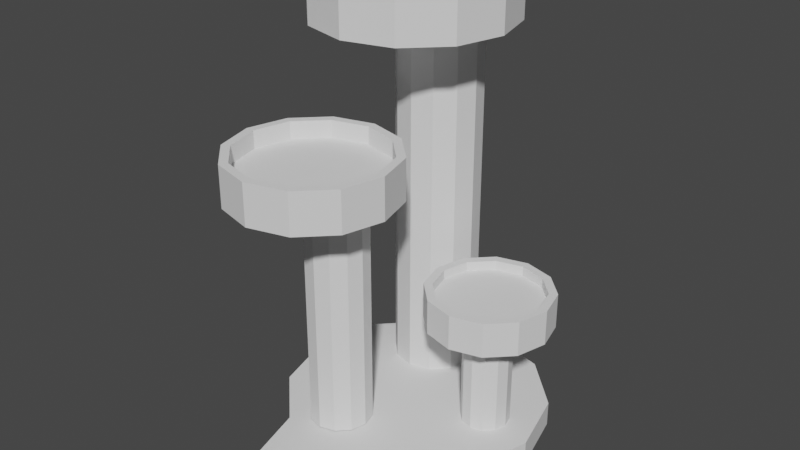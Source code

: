 # Source: cattower.blend  (saved by Blender 3.6.13; exported with 4.5.12 LTS)
import bpy
from mathutils import Matrix  # noqa: F401  (used for matrix-valued properties, if any)

bpy.ops.wm.read_factory_settings(use_empty=True)
scene = bpy.context.scene
scene.name = 'Scene'

# ---- collections
col_collection = bpy.data.collections.new('Collection'); scene.collection.children.link(col_collection)

# ---- world
world_world = bpy.data.worlds.new('World'); scene.world = world_world
world_world.use_nodes = True; world_world.node_tree.nodes.clear()
_N = world_world.node_tree.nodes; _L = world_world.node_tree.links
n0 = _N.new('ShaderNodeOutputWorld'); n0.name = 'World Output'; n0.location = (300, 300)
n1 = _N.new('ShaderNodeBackground'); n1.name = 'Background'; n1.location = (10, 300)
n1.inputs[0].default_value = (0.05088, 0.05088, 0.05088, 1.0)
_L.new(n1.outputs[0], n0.inputs[0])
n0.is_active_output = True
world_world.color = (0.05088, 0.05088, 0.05088)
world_world.use_sun_shadow = False
world_world.sun_shadow_jitter_overblur = 0.0

# ---- meshes
me_cylinder = bpy.data.meshes.new('Cylinder')
me_cylinder.from_pydata([(-0.7669, 2.68, -1.0), (-0.7669, 2.68, 1.0), (-0.2669, 2.546, -1.0), (-0.2669, 2.546, 1.0), (0.09909, 2.18, -1.0), (0.09909, 2.18, 1.0), (0.2331, 1.68, -1.0), (0.2331, 1.68, 1.0), (0.09909, 1.18, -1.0), (0.09909, 1.18, 1.0), (-0.2669, 0.8136, -1.0), (-0.2669, 0.8136, 1.0), (-0.7669, 0.6796, -1.0), (-0.7669, 0.6796, 1.0), (-1.267, 0.8136, -1.0), (-1.267, 0.8136, 1.0), (-1.633, 1.18, -1.0), (-1.633, 1.18, 1.0), (-1.767, 1.68, -1.0), (-1.767, 1.68, 1.0), (-1.633, 2.18, -1.0), (-1.633, 2.18, 1.0), (-1.267, 2.546, -1.0), (-1.267, 2.546, 1.0), (-7.272e-08, 3.098, -1.045), (1.549, 2.683, -1.045), (2.683, 1.549, -1.045), (3.098, -1.763e-08, -1.045), (2.683, -1.549, -1.045), (1.549, -2.683, -1.045), (-7.272e-08, -3.098, -1.045), (-1.549, -2.683, -1.045), (-2.683, -1.549, -1.045), (-3.098, -1.763e-08, -1.045), (-2.683, 1.549, -1.045), (-1.549, 2.683, -1.045), (-7.272e-08, 3.098, -1.637), (1.549, 2.683, -1.637), (2.683, 1.549, -1.637), (3.098, -1.763e-08, -1.637), (2.683, -1.549, -1.637), (1.549, -2.683, -1.637), (-7.272e-08, -3.098, -1.637), (-1.549, -2.683, -1.637), (-2.683, -1.549, -1.637), (-3.098, -1.763e-08, -1.637), (-2.683, 1.549, -1.637), (-1.549, 2.683, -1.637), (-0.7669, -1.054, -1.021), (-0.7669, -1.054, 0.4291), (-0.4043, -1.151, -1.021), (-0.4043, -1.151, 0.4291), (-0.1389, -1.416, -1.021), (-0.1389, -1.416, 0.4291), (-0.04176, -1.779, -1.021), (-0.04176, -1.779, 0.4291), (-0.1389, -2.142, -1.021), (-0.1389, -2.142, 0.4291), (-0.4043, -2.407, -1.021), (-0.4043, -2.407, 0.4291), (-0.7669, -2.504, -1.021), (-0.7669, -2.504, 0.4291), (-1.13, -2.407, -1.021), (-1.13, -2.407, 0.4291), (-1.395, -2.142, -1.021), (-1.395, -2.142, 0.4291), (-1.492, -1.779, -1.021), (-1.492, -1.779, 0.4291), (-1.395, -1.416, -1.021), (-1.395, -1.416, 0.4291), (-1.13, -1.151, -1.021), (-1.13, -1.151, 0.4291), (1.833, 0.7749, -1.066), (1.833, 0.7749, 0.06705), (2.117, 0.699, -1.066), (2.117, 0.699, 0.06705), (2.324, 0.4916, -1.066), (2.324, 0.4916, 0.06705), (2.4, 0.2083, -1.066), (2.4, 0.2083, 0.06705), (2.324, -0.07503, -1.066), (2.324, -0.07503, 0.06705), (2.117, -0.2824, -1.066), (2.117, -0.2824, 0.06705), (1.833, -0.3584, -1.066), (1.833, -0.3584, 0.06705), (1.55, -0.2824, -1.066), (1.55, -0.2824, 0.06705), (1.343, -0.07503, -1.066), (1.343, -0.07503, 0.06705), (1.267, 0.2083, -1.066), (1.267, 0.2083, 0.06705), (1.343, 0.4916, -1.066), (1.343, 0.4916, 0.06705), (1.421, 0.699, -0.5666), (1.55, 0.699, 0.06705), (-0.4043, -1.151, 4.722), (-0.7669, -1.054, 4.722), (-0.1389, -1.416, 4.722), (-0.04176, -1.779, 4.722), (-0.1389, -2.142, 4.722), (-0.4043, -2.407, 4.722), (-0.7669, -2.504, 4.722), (-1.13, -2.407, 4.722), (-1.395, -2.142, 4.722), (-1.492, -1.779, 4.722), (-1.395, -1.416, 4.722), (-1.13, -1.151, 4.722), (0.1768, -0.7734, 4.722), (-0.7669, -0.5205, 4.722), (0.8677, -1.464, 4.722), (1.121, -2.408, 4.722), (0.8677, -3.352, 4.722), (0.1768, -4.043, 4.722), (-0.7669, -4.296, 4.722), (-1.711, -4.043, 4.722), (-2.402, -3.352, 4.722), (-2.654, -2.408, 4.722), (-2.402, -1.464, 4.722), (-1.711, -0.7734, 4.722), (0.07719, -0.946, 5.675), (-0.7669, -0.7198, 5.675), (0.6951, -1.564, 5.675), (0.9213, -2.408, 5.675), (0.6951, -3.252, 5.675), (0.07719, -3.87, 5.675), (-0.7669, -4.096, 5.675), (-1.611, -3.87, 5.675), (-2.229, -3.252, 5.675), (-2.455, -2.408, 5.675), (-2.229, -1.564, 5.675), (-1.611, -0.946, 5.675), (0.1768, -0.7734, 5.675), (-0.7669, -0.5205, 5.675), (0.8677, -1.464, 5.675), (1.121, -2.408, 5.675), (0.8677, -3.352, 5.675), (0.1768, -4.043, 5.675), (-0.7669, -4.296, 5.675), (-1.711, -4.043, 5.675), (-2.402, -3.352, 5.675), (-2.654, -2.408, 5.675), (-2.402, -1.464, 5.675), (-1.711, -0.7734, 5.675), (0.07719, -0.946, 5.267), (-0.7669, -0.7198, 5.267), (0.6951, -1.564, 5.267), (0.9213, -2.408, 5.267), (0.6951, -3.252, 5.267), (0.07719, -3.87, 5.267), (-0.7669, -4.096, 5.267), (-1.611, -3.87, 5.267), (-2.229, -3.252, 5.267), (-2.455, -2.408, 5.267), (-2.229, -1.564, 5.267), (-1.611, -0.946, 5.267), (2.117, 0.699, 1.471), (1.833, 0.7749, 1.471), (2.324, 0.4916, 1.471), (2.4, 0.2083, 1.471), (2.324, -0.07503, 1.471), (2.117, -0.2824, 1.471), (1.833, -0.3584, 1.471), (1.55, -0.2824, 1.471), (1.343, -0.07503, 1.471), (1.267, 0.2083, 1.471), (1.343, 0.4916, 1.471), (1.55, 0.699, 1.471), (2.557, 1.462, 1.505), (1.833, 1.656, 1.505), (3.087, 0.9321, 1.505), (3.281, 0.2083, 1.505), (3.087, -0.5155, 1.505), (2.557, -1.045, 1.505), (1.833, -1.239, 1.505), (1.11, -1.045, 1.505), (0.5798, -0.5155, 1.505), (0.3858, 0.2083, 1.505), (0.5798, 0.9321, 1.505), (1.11, 1.462, 1.505), (2.458, 1.289, 2.321), (1.833, 1.457, 2.321), (2.915, 0.8325, 2.321), (3.082, 0.2083, 2.321), (2.915, -0.4159, 2.321), (2.458, -0.8729, 2.321), (1.833, -1.04, 2.321), (1.209, -0.8729, 2.321), (0.7523, -0.4159, 2.321), (0.585, 0.2083, 2.321), (0.7523, 0.8325, 2.321), (1.209, 1.289, 2.321), (2.557, 1.462, 2.321), (1.833, 1.656, 2.321), (3.087, 0.9321, 2.321), (3.281, 0.2083, 2.321), (3.087, -0.5155, 2.321), (2.557, -1.045, 2.321), (1.833, -1.239, 2.321), (1.11, -1.045, 2.321), (0.5798, -0.5155, 2.321), (0.3858, 0.2083, 2.321), (0.5798, 0.9321, 2.321), (1.11, 1.462, 2.321), (2.458, 1.289, 2.096), (1.833, 1.457, 2.096), (2.915, 0.8325, 2.096), (3.082, 0.2083, 2.096), (2.915, -0.4159, 2.096), (2.458, -0.8729, 2.096), (1.833, -1.04, 2.096), (1.209, -0.8729, 2.096), (0.7523, -0.4159, 2.096), (0.585, 0.2083, 2.096), (0.7523, 0.8325, 2.096), (1.209, 1.289, 2.096), (3.071, -2.999, -1.045), (1.937, -4.133, -1.045), (0.3884, -4.548, -1.045), (-1.161, -4.133, -1.045), (3.071, -2.999, -1.637), (1.937, -4.133, -1.637), (0.3884, -4.548, -1.637), (-1.161, -4.133, -1.637), (-0.2669, 2.546, 7.736), (-0.7669, 2.68, 7.736), (0.09909, 2.18, 7.736), (0.2331, 1.68, 7.736), (0.09909, 1.18, 7.736), (-0.2669, 0.8136, 7.736), (-0.7669, 0.6796, 7.736), (-1.267, 0.8136, 7.736), (-1.633, 1.18, 7.736), (-1.767, 1.68, 7.736), (-1.633, 2.18, 7.736), (-1.267, 2.546, 7.736), (0.384, 2.753, 7.736), (-0.7669, 3.061, 7.736), (1.227, 1.91, 7.736), (1.535, 0.7594, 7.736), (1.227, -0.3915, 7.736), (0.384, -1.234, 7.736), (-0.7669, -1.542, 7.736), (-1.918, -1.234, 7.736), (-2.76, -0.3915, 7.736), (-3.069, 0.7594, 7.736), (-2.76, 1.91, 7.736), (-1.918, 2.753, 7.736), (0.1352, 2.322, 8.94), (-0.7669, 2.564, 8.94), (0.7955, 1.662, 8.94), (1.037, 0.7594, 8.94), (0.7955, -0.1426, 8.94), (0.1352, -0.803, 8.94), (-0.7669, -1.045, 8.94), (-1.669, -0.803, 8.94), (-2.329, -0.1426, 8.94), (-2.571, 0.7594, 8.94), (-2.329, 1.662, 8.94), (-1.669, 2.322, 8.94), (0.384, 2.753, 8.94), (-0.7669, 3.061, 8.94), (1.227, 1.91, 8.94), (1.535, 0.7594, 8.94), (1.227, -0.3915, 8.94), (0.384, -1.234, 8.94), (-0.7669, -1.542, 8.94), (-1.918, -1.234, 8.94), (-2.76, -0.3915, 8.94), (-3.069, 0.7594, 8.94), (-2.76, 1.91, 8.94), (-1.918, 2.753, 8.94), (0.1352, 2.322, 8.508), (-0.7669, 2.564, 8.508), (0.7955, 1.662, 8.508), (1.037, 0.7594, 8.508), (0.7955, -0.1426, 8.508), (0.1352, -0.803, 8.508), (-0.7669, -1.045, 8.508), (-1.669, -0.803, 8.508), (-2.329, -0.1426, 8.508), (-2.571, 0.7594, 8.508), (-2.329, 1.662, 8.508), (-1.669, 2.322, 8.508), (2.683, 1.549, -1.045), (3.098, -1.763e-08, -1.045), (2.683, -1.549, -1.045), (2.683, 1.549, -1.637), (3.098, -1.763e-08, -1.637), (2.683, -1.549, -1.637)], [], [(0, 1, 3, 2), (2, 3, 5, 4), (4, 5, 7, 6), (6, 7, 9, 8), (8, 9, 11, 10), (10, 11, 13, 12), (12, 13, 15, 14), (14, 15, 17, 16), (16, 17, 19, 18), (18, 19, 21, 20), (19, 17, 232, 233), (20, 21, 23, 22), (22, 23, 1, 0), (8, 10, 29, 28), (35, 24, 36, 47), (6, 8, 28, 27), (22, 0, 24, 35), (0, 2, 25, 24), (4, 6, 27, 26), (20, 22, 35, 34), (2, 4, 26, 25), (18, 20, 34, 33), (16, 18, 33, 32), (14, 16, 32, 31), (12, 14, 31, 30), (10, 12, 30, 29), (36, 37, 38, 39, 40, 41, 42, 43, 44, 45, 46, 47), (25, 26, 38, 37), (32, 33, 45, 44), (40, 28, 216, 220), (40, 39, 288, 289), (33, 34, 46, 45), (29, 30, 218, 217), (38, 26, 284, 287), (34, 35, 47, 46), (24, 25, 37, 36), (31, 32, 44, 43), (42, 41, 221, 222), (48, 49, 51, 50), (50, 51, 53, 52), (52, 53, 55, 54), (54, 55, 57, 56), (56, 57, 59, 58), (58, 59, 61, 60), (60, 61, 63, 62), (62, 63, 65, 64), (64, 65, 67, 66), (66, 67, 69, 68), (59, 57, 100, 101), (68, 69, 71, 70), (70, 71, 49, 48), (72, 73, 75, 74), (74, 75, 77, 76), (76, 77, 79, 78), (78, 79, 81, 80), (80, 81, 83, 82), (82, 83, 85, 84), (84, 85, 87, 86), (86, 87, 89, 88), (88, 89, 91, 90), (90, 91, 93, 92), (89, 87, 163, 164), (92, 93, 95, 94), (94, 95, 73, 72), (107, 106, 118, 119), (57, 55, 99, 100), (49, 71, 107, 97), (51, 49, 97, 96), (55, 53, 98, 99), (71, 69, 106, 107), (53, 51, 96, 98), (69, 67, 105, 106), (67, 65, 104, 105), (65, 63, 103, 104), (63, 61, 102, 103), (61, 59, 101, 102), (112, 111, 135, 136), (96, 97, 109, 108), (104, 103, 115, 116), (101, 100, 112, 113), (97, 107, 119, 109), (98, 96, 108, 110), (105, 104, 116, 117), (102, 101, 113, 114), (99, 98, 110, 111), (106, 105, 117, 118), (103, 102, 114, 115), (100, 99, 111, 112), (131, 130, 154, 155), (119, 118, 142, 143), (108, 109, 133, 132), (116, 115, 139, 140), (113, 112, 136, 137), (109, 119, 143, 133), (110, 108, 132, 134), (117, 116, 140, 141), (114, 113, 137, 138), (111, 110, 134, 135), (118, 117, 141, 142), (115, 114, 138, 139), (121, 120, 132, 133), (120, 122, 134, 132), (122, 123, 135, 134), (123, 124, 136, 135), (124, 125, 137, 136), (125, 126, 138, 137), (126, 127, 139, 138), (127, 128, 140, 139), (128, 129, 141, 140), (129, 130, 142, 141), (130, 131, 143, 142), (131, 121, 133, 143), (144, 145, 155, 154, 153, 152, 151, 150, 149, 148, 147, 146), (120, 121, 145, 144), (128, 127, 151, 152), (125, 124, 148, 149), (121, 131, 155, 145), (122, 120, 144, 146), (129, 128, 152, 153), (126, 125, 149, 150), (123, 122, 146, 147), (130, 129, 153, 154), (127, 126, 150, 151), (124, 123, 147, 148), (160, 159, 171, 172), (87, 85, 162, 163), (85, 83, 161, 162), (83, 81, 160, 161), (81, 79, 159, 160), (73, 95, 167, 157), (75, 73, 157, 156), (79, 77, 158, 159), (95, 93, 166, 167), (77, 75, 156, 158), (93, 91, 165, 166), (91, 89, 164, 165), (175, 174, 198, 199), (167, 166, 178, 179), (156, 157, 169, 168), (164, 163, 175, 176), (161, 160, 172, 173), (157, 167, 179, 169), (158, 156, 168, 170), (165, 164, 176, 177), (162, 161, 173, 174), (159, 158, 170, 171), (166, 165, 177, 178), (163, 162, 174, 175), (182, 180, 204, 206), (172, 171, 195, 196), (179, 178, 202, 203), (168, 169, 193, 192), (176, 175, 199, 200), (173, 172, 196, 197), (169, 179, 203, 193), (170, 168, 192, 194), (177, 176, 200, 201), (174, 173, 197, 198), (171, 170, 194, 195), (178, 177, 201, 202), (181, 180, 192, 193), (180, 182, 194, 192), (182, 183, 195, 194), (183, 184, 196, 195), (184, 185, 197, 196), (185, 186, 198, 197), (186, 187, 199, 198), (187, 188, 200, 199), (188, 189, 201, 200), (189, 190, 202, 201), (190, 191, 203, 202), (191, 181, 193, 203), (204, 205, 215, 214, 213, 212, 211, 210, 209, 208, 207, 206), (189, 188, 212, 213), (186, 185, 209, 210), (183, 182, 206, 207), (190, 189, 213, 214), (187, 186, 210, 211), (184, 183, 207, 208), (191, 190, 214, 215), (180, 181, 205, 204), (188, 187, 211, 212), (185, 184, 208, 209), (181, 191, 215, 205), (217, 218, 222, 221), (218, 219, 223, 222), (216, 217, 221, 220), (43, 42, 222, 223), (30, 31, 219, 218), (41, 40, 220, 221), (28, 29, 217, 216), (31, 43, 223, 219), (230, 229, 241, 242), (17, 15, 231, 232), (15, 13, 230, 231), (13, 11, 229, 230), (11, 9, 228, 229), (9, 7, 227, 228), (1, 23, 235, 225), (3, 1, 225, 224), (7, 5, 226, 227), (23, 21, 234, 235), (5, 3, 224, 226), (21, 19, 233, 234), (242, 241, 265, 266), (227, 226, 238, 239), (234, 233, 245, 246), (231, 230, 242, 243), (228, 227, 239, 240), (235, 234, 246, 247), (224, 225, 237, 236), (232, 231, 243, 244), (229, 228, 240, 241), (225, 235, 247, 237), (226, 224, 236, 238), (233, 232, 244, 245), (256, 255, 279, 280), (239, 238, 262, 263), (246, 245, 269, 270), (243, 242, 266, 267), (240, 239, 263, 264), (247, 246, 270, 271), (236, 237, 261, 260), (244, 243, 267, 268), (241, 240, 264, 265), (237, 247, 271, 261), (238, 236, 260, 262), (245, 244, 268, 269), (249, 248, 260, 261), (248, 250, 262, 260), (250, 251, 263, 262), (251, 252, 264, 263), (252, 253, 265, 264), (253, 254, 266, 265), (254, 255, 267, 266), (255, 256, 268, 267), (256, 257, 269, 268), (257, 258, 270, 269), (258, 259, 271, 270), (259, 249, 261, 271), (272, 273, 283, 282, 281, 280, 279, 278, 277, 276, 275, 274), (253, 252, 276, 277), (249, 259, 283, 273), (250, 248, 272, 274), (257, 256, 280, 281), (254, 253, 277, 278), (251, 250, 274, 275), (258, 257, 281, 282), (255, 254, 278, 279), (252, 251, 275, 276), (259, 258, 282, 283), (248, 249, 273, 272), (284, 285, 288, 287), (285, 286, 289, 288), (28, 40, 289, 286), (27, 28, 286, 285), (39, 38, 287, 288), (26, 27, 285, 284)])
_uv = me_cylinder.uv_layers.new(name='UVMap')
_uv.uv.foreach_set('vector', [1.0, 0.5, 1.0, 1.0, 0.9167, 1.0, 0.9167, 0.5, 0.9167, 0.5, 0.9167, 1.0, 0.8333, 1.0, 0.8333, 0.5, 0.8333, 0.5, 0.8333, 1.0, 0.75, 1.0, 0.75, 0.5, 0.75, 0.5, 0.75, 1.0, 0.6667, 1.0, 0.6667, 0.5, 0.6667, 0.5, 0.6667, 1.0, 0.5833, 1.0, 0.5833, 0.5, 0.5833, 0.5, 0.5833, 1.0, 0.5, 1.0, 0.5, 0.5, 0.5, 0.5, 0.5, 1.0, 0.4167, 1.0, 0.4167, 0.5, 0.4167, 0.5, 0.4167, 1.0, 0.3333, 1.0, 0.3333, 0.5, 0.3333, 0.5, 0.3333, 1.0, 0.25, 1.0, 0.25, 0.5, 0.25, 0.5, 0.25, 1.0, 0.1667, 1.0, 0.1667, 0.5, 0.25, 1.0, 0.3333, 1.0, 0.3333, 1.0, 0.25, 1.0, 0.1667, 0.5, 0.1667, 1.0, 0.08333, 1.0, 0.08333, 0.5, 0.08333, 0.5, 0.08333, 1.0, 7.451e-08, 1.0, 7.451e-08, 0.5, 0.6667, 0.5, 0.5833, 0.5, 0.5833, 0.5, 0.6667, 0.5, 0.08333, 0.5, 7.451e-08, 0.5, 7.451e-08, 0.5, 0.08333, 0.5, 0.75, 0.5, 0.6667, 0.5, 0.6667, 0.5, 0.75, 0.5, 0.08333, 0.5, 7.451e-08, 0.5, 7.451e-08, 0.5, 0.08333, 0.5, 1.0, 0.5, 0.9167, 0.5, 0.9167, 0.5, 1.0, 0.5, 0.8333, 0.5, 0.75, 0.5, 0.75, 0.5, 0.8333, 0.5, 0.1667, 0.5, 0.08333, 0.5, 0.08333, 0.5, 0.1667, 0.5, 0.9167, 0.5, 0.8333, 0.5, 0.8333, 0.5, 0.9167, 0.5, 0.25, 0.5, 0.1667, 0.5, 0.1667, 0.5, 0.25, 0.5, 0.3333, 0.5, 0.25, 0.5, 0.25, 0.5, 0.3333, 0.5, 0.4167, 0.5, 0.3333, 0.5, 0.3333, 0.5, 0.4167, 0.5, 0.5, 0.5, 0.4167, 0.5, 0.4167, 0.5, 0.5, 0.5, 0.5833, 0.5, 0.5, 0.5, 0.5, 0.5, 0.5833, 0.5, 0.75, 0.49, 0.87, 0.4578, 0.9578, 0.37, 0.99, 0.25, 0.9578, 0.13, 0.87, 0.04215, 0.75, 0.01, 0.63, 0.04215, 0.5422, 0.13, 0.51, 0.25, 0.5422, 0.37, 0.63, 0.4578, 0.9167, 0.5, 0.8333, 0.5, 0.8333, 0.5, 0.9167, 0.5, 0.3333, 0.5, 0.25, 0.5, 0.25, 0.5, 0.3333, 0.5, 0.6667, 0.5, 0.6667, 0.5, 0.6667, 0.5, 0.6667, 0.5, 0.9578, 0.13, 0.99, 0.25, 0.99, 0.25, 0.9578, 0.13, 0.25, 0.5, 0.1667, 0.5, 0.1667, 0.5, 0.25, 0.5, 0.5833, 0.5, 0.5, 0.5, 0.5, 0.5, 0.5833, 0.5, 0.8333, 0.5, 0.8333, 0.5, 0.8333, 0.5, 0.8333, 0.5, 0.1667, 0.5, 0.08333, 0.5, 0.08333, 0.5, 0.1667, 0.5, 1.0, 0.5, 0.9167, 0.5, 0.9167, 0.5, 1.0, 0.5, 0.4167, 0.5, 0.3333, 0.5, 0.3333, 0.5, 0.4167, 0.5, 0.75, 0.01, 0.87, 0.04215, 0.87, 0.04215, 0.75, 0.01, 1.0, 0.5, 1.0, 1.0, 0.9167, 1.0, 0.9167, 0.5, 0.9167, 0.5, 0.9167, 1.0, 0.8333, 1.0, 0.8333, 0.5, 0.8333, 0.5, 0.8333, 1.0, 0.75, 1.0, 0.75, 0.5, 0.75, 0.5, 0.75, 1.0, 0.6667, 1.0, 0.6667, 0.5, 0.6667, 0.5, 0.6667, 1.0, 0.5833, 1.0, 0.5833, 0.5, 0.5833, 0.5, 0.5833, 1.0, 0.5, 1.0, 0.5, 0.5, 0.5, 0.5, 0.5, 1.0, 0.4167, 1.0, 0.4167, 0.5, 0.4167, 0.5, 0.4167, 1.0, 0.3333, 1.0, 0.3333, 0.5, 0.3333, 0.5, 0.3333, 1.0, 0.25, 1.0, 0.25, 0.5, 0.25, 0.5, 0.25, 1.0, 0.1667, 1.0, 0.1667, 0.5, 0.5833, 1.0, 0.6667, 1.0, 0.6667, 1.0, 0.5833, 1.0, 0.1667, 0.5, 0.1667, 1.0, 0.08333, 1.0, 0.08333, 0.5, 0.08333, 0.5, 0.08333, 1.0, 7.451e-08, 1.0, 7.451e-08, 0.5, 1.0, 0.5, 1.0, 1.0, 0.9167, 1.0, 0.9167, 0.5, 0.9167, 0.5, 0.9167, 1.0, 0.8333, 1.0, 0.8333, 0.5, 0.8333, 0.5, 0.8333, 1.0, 0.75, 1.0, 0.75, 0.5, 0.75, 0.5, 0.75, 1.0, 0.6667, 1.0, 0.6667, 0.5, 0.6667, 0.5, 0.6667, 1.0, 0.5833, 1.0, 0.5833, 0.5, 0.5833, 0.5, 0.5833, 1.0, 0.5, 1.0, 0.5, 0.5, 0.5, 0.5, 0.5, 1.0, 0.4167, 1.0, 0.4167, 0.5, 0.4167, 0.5, 0.4167, 1.0, 0.3333, 1.0, 0.3333, 0.5, 0.3333, 0.5, 0.3333, 1.0, 0.25, 1.0, 0.25, 0.5, 0.25, 0.5, 0.25, 1.0, 0.1667, 1.0, 0.1667, 0.5, 0.3333, 1.0, 0.4167, 1.0, 0.4167, 1.0, 0.3333, 1.0, 0.1667, 0.5, 0.1667, 1.0, 0.08333, 1.0, 0.08333, 0.5, 0.08333, 0.5, 0.08333, 1.0, 7.451e-08, 1.0, 7.451e-08, 0.5, 0.08333, 1.0, 0.1667, 1.0, 0.1667, 1.0, 0.08333, 1.0, 0.6667, 1.0, 0.75, 1.0, 0.75, 1.0, 0.6667, 1.0, 7.451e-08, 1.0, 0.08333, 1.0, 0.08333, 1.0, 7.451e-08, 1.0, 0.9167, 1.0, 1.0, 1.0, 1.0, 1.0, 0.9167, 1.0, 0.75, 1.0, 0.8333, 1.0, 0.8333, 1.0, 0.75, 1.0, 0.08333, 1.0, 0.1667, 1.0, 0.1667, 1.0, 0.08333, 1.0, 0.8333, 1.0, 0.9167, 1.0, 0.9167, 1.0, 0.8333, 1.0, 0.1667, 1.0, 0.25, 1.0, 0.25, 1.0, 0.1667, 1.0, 0.25, 1.0, 0.3333, 1.0, 0.3333, 1.0, 0.25, 1.0, 0.3333, 1.0, 0.4167, 1.0, 0.4167, 1.0, 0.3333, 1.0, 0.4167, 1.0, 0.5, 1.0, 0.5, 1.0, 0.4167, 1.0, 0.5, 1.0, 0.5833, 1.0, 0.5833, 1.0, 0.5, 1.0, 0.6667, 1.0, 0.75, 1.0, 0.75, 1.0, 0.6667, 1.0, 0.9167, 1.0, 1.0, 1.0, 1.0, 1.0, 0.9167, 1.0, 0.3333, 1.0, 0.4167, 1.0, 0.4167, 1.0, 0.3333, 1.0, 0.5833, 1.0, 0.6667, 1.0, 0.6667, 1.0, 0.5833, 1.0, 7.451e-08, 1.0, 0.08333, 1.0, 0.08333, 1.0, 7.451e-08, 1.0, 0.8333, 1.0, 0.9167, 1.0, 0.9167, 1.0, 0.8333, 1.0, 0.25, 1.0, 0.3333, 1.0, 0.3333, 1.0, 0.25, 1.0, 0.5, 1.0, 0.5833, 1.0, 0.5833, 1.0, 0.5, 1.0, 0.75, 1.0, 0.8333, 1.0, 0.8333, 1.0, 0.75, 1.0, 0.1667, 1.0, 0.25, 1.0, 0.25, 1.0, 0.1667, 1.0, 0.4167, 1.0, 0.5, 1.0, 0.5, 1.0, 0.4167, 1.0, 0.6667, 1.0, 0.75, 1.0, 0.75, 1.0, 0.6667, 1.0, 0.1427, 0.4359, 0.0641, 0.3573, 0.0641, 0.3573, 0.1427, 0.4359, 0.08333, 1.0, 0.1667, 1.0, 0.1667, 1.0, 0.08333, 1.0, 0.9167, 1.0, 1.0, 1.0, 1.0, 1.0, 0.9167, 1.0, 0.3333, 1.0, 0.4167, 1.0, 0.4167, 1.0, 0.3333, 1.0, 0.5833, 1.0, 0.6667, 1.0, 0.6667, 1.0, 0.5833, 1.0, 7.451e-08, 1.0, 0.08333, 1.0, 0.08333, 1.0, 7.451e-08, 1.0, 0.8333, 1.0, 0.9167, 1.0, 0.9167, 1.0, 0.8333, 1.0, 0.25, 1.0, 0.3333, 1.0, 0.3333, 1.0, 0.25, 1.0, 0.5, 1.0, 0.5833, 1.0, 0.5833, 1.0, 0.5, 1.0, 0.75, 1.0, 0.8333, 1.0, 0.8333, 1.0, 0.75, 1.0, 0.1667, 1.0, 0.25, 1.0, 0.25, 1.0, 0.1667, 1.0, 0.4167, 1.0, 0.5, 1.0, 0.5, 1.0, 0.4167, 1.0, 0.25, 0.4647, 0.3573, 0.4359, 0.37, 0.4578, 0.25, 0.49, 0.3573, 0.4359, 0.4359, 0.3573, 0.4578, 0.37, 0.37, 0.4578, 0.4359, 0.3573, 0.4647, 0.25, 0.49, 0.25, 0.4578, 0.37, 0.4647, 0.25, 0.4359, 0.1427, 0.4578, 0.13, 0.49, 0.25, 0.4359, 0.1427, 0.3573, 0.0641, 0.37, 0.04215, 0.4578, 0.13, 0.3573, 0.0641, 0.25, 0.03534, 0.25, 0.01, 0.37, 0.04215, 0.25, 0.03534, 0.1427, 0.0641, 0.13, 0.04215, 0.25, 0.01, 0.1427, 0.0641, 0.0641, 0.1427, 0.04215, 0.13, 0.13, 0.04215, 0.0641, 0.1427, 0.03534, 0.25, 0.01, 0.25, 0.04215, 0.13, 0.03534, 0.25, 0.0641, 0.3573, 0.04215, 0.37, 0.01, 0.25, 0.0641, 0.3573, 0.1427, 0.4359, 0.13, 0.4578, 0.04215, 0.37, 0.1427, 0.4359, 0.25, 0.4647, 0.25, 0.49, 0.13, 0.4578, 0.3573, 0.4359, 0.25, 0.4647, 0.1427, 0.4359, 0.0641, 0.3573, 0.03534, 0.25, 0.0641, 0.1427, 0.1427, 0.0641, 0.25, 0.03534, 0.3573, 0.0641, 0.4359, 0.1427, 0.4647, 0.25, 0.4359, 0.3573, 0.3573, 0.4359, 0.25, 0.4647, 0.25, 0.4647, 0.3573, 0.4359, 0.0641, 0.1427, 0.1427, 0.0641, 0.1427, 0.0641, 0.0641, 0.1427, 0.3573, 0.0641, 0.4359, 0.1427, 0.4359, 0.1427, 0.3573, 0.0641, 0.25, 0.4647, 0.1427, 0.4359, 0.1427, 0.4359, 0.25, 0.4647, 0.4359, 0.3573, 0.3573, 0.4359, 0.3573, 0.4359, 0.4359, 0.3573, 0.03534, 0.25, 0.0641, 0.1427, 0.0641, 0.1427, 0.03534, 0.25, 0.25, 0.03534, 0.3573, 0.0641, 0.3573, 0.0641, 0.25, 0.03534, 0.4647, 0.25, 0.4359, 0.3573, 0.4359, 0.3573, 0.4647, 0.25, 0.0641, 0.3573, 0.03534, 0.25, 0.03534, 0.25, 0.0641, 0.3573, 0.1427, 0.0641, 0.25, 0.03534, 0.25, 0.03534, 0.1427, 0.0641, 0.4359, 0.1427, 0.4647, 0.25, 0.4647, 0.25, 0.4359, 0.1427, 0.6667, 1.0, 0.75, 1.0, 0.75, 1.0, 0.6667, 1.0, 0.4167, 1.0, 0.5, 1.0, 0.5, 1.0, 0.4167, 1.0, 0.5, 1.0, 0.5833, 1.0, 0.5833, 1.0, 0.5, 1.0, 0.5833, 1.0, 0.6667, 1.0, 0.6667, 1.0, 0.5833, 1.0, 0.6667, 1.0, 0.75, 1.0, 0.75, 1.0, 0.6667, 1.0, 7.451e-08, 1.0, 0.08333, 1.0, 0.08333, 1.0, 7.451e-08, 1.0, 0.9167, 1.0, 1.0, 1.0, 1.0, 1.0, 0.9167, 1.0, 0.75, 1.0, 0.8333, 1.0, 0.8333, 1.0, 0.75, 1.0, 0.08333, 1.0, 0.1667, 1.0, 0.1667, 1.0, 0.08333, 1.0, 0.8333, 1.0, 0.9167, 1.0, 0.9167, 1.0, 0.8333, 1.0, 0.1667, 1.0, 0.25, 1.0, 0.25, 1.0, 0.1667, 1.0, 0.25, 1.0, 0.3333, 1.0, 0.3333, 1.0, 0.25, 1.0, 0.4167, 1.0, 0.5, 1.0, 0.5, 1.0, 0.4167, 1.0, 0.08333, 1.0, 0.1667, 1.0, 0.1667, 1.0, 0.08333, 1.0, 0.9167, 1.0, 1.0, 1.0, 1.0, 1.0, 0.9167, 1.0, 0.3333, 1.0, 0.4167, 1.0, 0.4167, 1.0, 0.3333, 1.0, 0.5833, 1.0, 0.6667, 1.0, 0.6667, 1.0, 0.5833, 1.0, 7.451e-08, 1.0, 0.08333, 1.0, 0.08333, 1.0, 7.451e-08, 1.0, 0.8333, 1.0, 0.9167, 1.0, 0.9167, 1.0, 0.8333, 1.0, 0.25, 1.0, 0.3333, 1.0, 0.3333, 1.0, 0.25, 1.0, 0.5, 1.0, 0.5833, 1.0, 0.5833, 1.0, 0.5, 1.0, 0.75, 1.0, 0.8333, 1.0, 0.8333, 1.0, 0.75, 1.0, 0.1667, 1.0, 0.25, 1.0, 0.25, 1.0, 0.1667, 1.0, 0.4167, 1.0, 0.5, 1.0, 0.5, 1.0, 0.4167, 1.0, 0.4292, 0.3535, 0.3535, 0.4292, 0.3535, 0.4292, 0.4292, 0.3535, 0.6667, 1.0, 0.75, 1.0, 0.75, 1.0, 0.6667, 1.0, 0.08333, 1.0, 0.1667, 1.0, 0.1667, 1.0, 0.08333, 1.0, 0.9167, 1.0, 1.0, 1.0, 1.0, 1.0, 0.9167, 1.0, 0.3333, 1.0, 0.4167, 1.0, 0.4167, 1.0, 0.3333, 1.0, 0.5833, 1.0, 0.6667, 1.0, 0.6667, 1.0, 0.5833, 1.0, 7.451e-08, 1.0, 0.08333, 1.0, 0.08333, 1.0, 7.451e-08, 1.0, 0.8333, 1.0, 0.9167, 1.0, 0.9167, 1.0, 0.8333, 1.0, 0.25, 1.0, 0.3333, 1.0, 0.3333, 1.0, 0.25, 1.0, 0.5, 1.0, 0.5833, 1.0, 0.5833, 1.0, 0.5, 1.0, 0.75, 1.0, 0.8333, 1.0, 0.8333, 1.0, 0.75, 1.0, 0.1667, 1.0, 0.25, 1.0, 0.25, 1.0, 0.1667, 1.0, 0.25, 0.457, 0.3535, 0.4292, 0.37, 0.4578, 0.25, 0.49, 0.3535, 0.4292, 0.4292, 0.3535, 0.4578, 0.37, 0.37, 0.4578, 0.4292, 0.3535, 0.457, 0.25, 0.49, 0.25, 0.4578, 0.37, 0.457, 0.25, 0.4292, 0.1465, 0.4578, 0.13, 0.49, 0.25, 0.4292, 0.1465, 0.3535, 0.07075, 0.37, 0.04215, 0.4578, 0.13, 0.3535, 0.07075, 0.25, 0.04302, 0.25, 0.01, 0.37, 0.04215, 0.25, 0.04302, 0.1465, 0.07075, 0.13, 0.04215, 0.25, 0.01, 0.1465, 0.07075, 0.07075, 0.1465, 0.04215, 0.13, 0.13, 0.04215, 0.07075, 0.1465, 0.04302, 0.25, 0.01, 0.25, 0.04215, 0.13, 0.04302, 0.25, 0.07075, 0.3535, 0.04215, 0.37, 0.01, 0.25, 0.07075, 0.3535, 0.1465, 0.4292, 0.13, 0.4578, 0.04215, 0.37, 0.1465, 0.4292, 0.25, 0.457, 0.25, 0.49, 0.13, 0.4578, 0.3535, 0.4292, 0.25, 0.457, 0.1465, 0.4292, 0.07075, 0.3535, 0.04302, 0.25, 0.07075, 0.1465, 0.1465, 0.07075, 0.25, 0.04302, 0.3535, 0.07075, 0.4292, 0.1465, 0.457, 0.25, 0.4292, 0.3535, 0.04302, 0.25, 0.07075, 0.1465, 0.07075, 0.1465, 0.04302, 0.25, 0.25, 0.04302, 0.3535, 0.07075, 0.3535, 0.07075, 0.25, 0.04302, 0.457, 0.25, 0.4292, 0.3535, 0.4292, 0.3535, 0.457, 0.25, 0.07075, 0.3535, 0.04302, 0.25, 0.04302, 0.25, 0.07075, 0.3535, 0.1465, 0.07075, 0.25, 0.04302, 0.25, 0.04302, 0.1465, 0.07075, 0.4292, 0.1465, 0.457, 0.25, 0.457, 0.25, 0.4292, 0.1465, 0.1465, 0.4292, 0.07075, 0.3535, 0.07075, 0.3535, 0.1465, 0.4292, 0.3535, 0.4292, 0.25, 0.457, 0.25, 0.457, 0.3535, 0.4292, 0.07075, 0.1465, 0.1465, 0.07075, 0.1465, 0.07075, 0.07075, 0.1465, 0.3535, 0.07075, 0.4292, 0.1465, 0.4292, 0.1465, 0.3535, 0.07075, 0.25, 0.457, 0.1465, 0.4292, 0.1465, 0.4292, 0.25, 0.457, 0.5833, 0.5, 0.5, 0.5, 0.5, 0.5, 0.5833, 0.5, 0.5, 0.5, 0.4167, 0.5, 0.4167, 0.5, 0.5, 0.5, 0.6667, 0.5, 0.5833, 0.5, 0.5833, 0.5, 0.6667, 0.5, 0.63, 0.04215, 0.75, 0.01, 0.75, 0.01, 0.63, 0.04215, 0.5, 0.5, 0.4167, 0.5, 0.4167, 0.5, 0.5, 0.5, 0.87, 0.04215, 0.9578, 0.13, 0.9578, 0.13, 0.87, 0.04215, 0.6667, 0.5, 0.5833, 0.5, 0.5833, 0.5, 0.6667, 0.5, 0.4167, 0.5, 0.4167, 0.5, 0.4167, 0.5, 0.4167, 0.5, 0.5, 1.0, 0.5833, 1.0, 0.5833, 1.0, 0.5, 1.0, 0.3333, 1.0, 0.4167, 1.0, 0.4167, 1.0, 0.3333, 1.0, 0.4167, 1.0, 0.5, 1.0, 0.5, 1.0, 0.4167, 1.0, 0.5, 1.0, 0.5833, 1.0, 0.5833, 1.0, 0.5, 1.0, 0.5833, 1.0, 0.6667, 1.0, 0.6667, 1.0, 0.5833, 1.0, 0.6667, 1.0, 0.75, 1.0, 0.75, 1.0, 0.6667, 1.0, 7.451e-08, 1.0, 0.08333, 1.0, 0.08333, 1.0, 7.451e-08, 1.0, 0.9167, 1.0, 1.0, 1.0, 1.0, 1.0, 0.9167, 1.0, 0.75, 1.0, 0.8333, 1.0, 0.8333, 1.0, 0.75, 1.0, 0.08333, 1.0, 0.1667, 1.0, 0.1667, 1.0, 0.08333, 1.0, 0.8333, 1.0, 0.9167, 1.0, 0.9167, 1.0, 0.8333, 1.0, 0.1667, 1.0, 0.25, 1.0, 0.25, 1.0, 0.1667, 1.0, 0.5, 1.0, 0.5833, 1.0, 0.5833, 1.0, 0.5, 1.0, 0.75, 1.0, 0.8333, 1.0, 0.8333, 1.0, 0.75, 1.0, 0.1667, 1.0, 0.25, 1.0, 0.25, 1.0, 0.1667, 1.0, 0.4167, 1.0, 0.5, 1.0, 0.5, 1.0, 0.4167, 1.0, 0.6667, 1.0, 0.75, 1.0, 0.75, 1.0, 0.6667, 1.0, 0.08333, 1.0, 0.1667, 1.0, 0.1667, 1.0, 0.08333, 1.0, 0.9167, 1.0, 1.0, 1.0, 1.0, 1.0, 0.9167, 1.0, 0.3333, 1.0, 0.4167, 1.0, 0.4167, 1.0, 0.3333, 1.0, 0.5833, 1.0, 0.6667, 1.0, 0.6667, 1.0, 0.5833, 1.0, 7.451e-08, 1.0, 0.08333, 1.0, 0.08333, 1.0, 7.451e-08, 1.0, 0.8333, 1.0, 0.9167, 1.0, 0.9167, 1.0, 0.8333, 1.0, 0.25, 1.0, 0.3333, 1.0, 0.3333, 1.0, 0.25, 1.0, 0.08709, 0.1559, 0.1559, 0.08709, 0.1559, 0.08709, 0.08709, 0.1559, 0.75, 1.0, 0.8333, 1.0, 0.8333, 1.0, 0.75, 1.0, 0.1667, 1.0, 0.25, 1.0, 0.25, 1.0, 0.1667, 1.0, 0.4167, 1.0, 0.5, 1.0, 0.5, 1.0, 0.4167, 1.0, 0.6667, 1.0, 0.75, 1.0, 0.75, 1.0, 0.6667, 1.0, 0.08333, 1.0, 0.1667, 1.0, 0.1667, 1.0, 0.08333, 1.0, 0.9167, 1.0, 1.0, 1.0, 1.0, 1.0, 0.9167, 1.0, 0.3333, 1.0, 0.4167, 1.0, 0.4167, 1.0, 0.3333, 1.0, 0.5833, 1.0, 0.6667, 1.0, 0.6667, 1.0, 0.5833, 1.0, 7.451e-08, 1.0, 0.08333, 1.0, 0.08333, 1.0, 7.451e-08, 1.0, 0.8333, 1.0, 0.9167, 1.0, 0.9167, 1.0, 0.8333, 1.0, 0.25, 1.0, 0.3333, 1.0, 0.3333, 1.0, 0.25, 1.0, 0.25, 0.4381, 0.3441, 0.4129, 0.37, 0.4578, 0.25, 0.49, 0.3441, 0.4129, 0.4129, 0.3441, 0.4578, 0.37, 0.37, 0.4578, 0.4129, 0.3441, 0.4381, 0.25, 0.49, 0.25, 0.4578, 0.37, 0.4381, 0.25, 0.4129, 0.1559, 0.4578, 0.13, 0.49, 0.25, 0.4129, 0.1559, 0.3441, 0.08709, 0.37, 0.04215, 0.4578, 0.13, 0.3441, 0.08709, 0.25, 0.06189, 0.25, 0.01, 0.37, 0.04215, 0.25, 0.06189, 0.1559, 0.08709, 0.13, 0.04215, 0.25, 0.01, 0.1559, 0.08709, 0.08709, 0.1559, 0.04215, 0.13, 0.13, 0.04215, 0.08709, 0.1559, 0.06189, 0.25, 0.01, 0.25, 0.04215, 0.13, 0.06189, 0.25, 0.08709, 0.3441, 0.04215, 0.37, 0.01, 0.25, 0.08709, 0.3441, 0.1559, 0.4129, 0.13, 0.4578, 0.04215, 0.37, 0.1559, 0.4129, 0.25, 0.4381, 0.25, 0.49, 0.13, 0.4578, 0.3441, 0.4129, 0.25, 0.4381, 0.1559, 0.4129, 0.08709, 0.3441, 0.06189, 0.25, 0.08709, 0.1559, 0.1559, 0.08709, 0.25, 0.06189, 0.3441, 0.08709, 0.4129, 0.1559, 0.4381, 0.25, 0.4129, 0.3441, 0.3441, 0.08709, 0.4129, 0.1559, 0.4129, 0.1559, 0.3441, 0.08709, 0.25, 0.4381, 0.1559, 0.4129, 0.1559, 0.4129, 0.25, 0.4381, 0.4129, 0.3441, 0.3441, 0.4129, 0.3441, 0.4129, 0.4129, 0.3441, 0.06189, 0.25, 0.08709, 0.1559, 0.08709, 0.1559, 0.06189, 0.25, 0.25, 0.06189, 0.3441, 0.08709, 0.3441, 0.08709, 0.25, 0.06189, 0.4381, 0.25, 0.4129, 0.3441, 0.4129, 0.3441, 0.4381, 0.25, 0.08709, 0.3441, 0.06189, 0.25, 0.06189, 0.25, 0.08709, 0.3441, 0.1559, 0.08709, 0.25, 0.06189, 0.25, 0.06189, 0.1559, 0.08709, 0.4129, 0.1559, 0.4381, 0.25, 0.4381, 0.25, 0.4129, 0.1559, 0.1559, 0.4129, 0.08709, 0.3441, 0.08709, 0.3441, 0.1559, 0.4129, 0.3441, 0.4129, 0.25, 0.4381, 0.25, 0.4381, 0.3441, 0.4129, 0.8333, 0.5, 0.75, 0.5, 0.75, 0.5, 0.8333, 0.5, 0.75, 0.5, 0.6667, 0.5, 0.6667, 0.5, 0.75, 0.5, 0.6667, 0.5, 0.6667, 0.5, 0.6667, 0.5, 0.6667, 0.5, 0.75, 0.5, 0.6667, 0.5, 0.6667, 0.5, 0.75, 0.5, 0.99, 0.25, 0.9578, 0.37, 0.9578, 0.37, 0.99, 0.25, 0.8333, 0.5, 0.75, 0.5, 0.75, 0.5, 0.8333, 0.5])
me_cylinder.update()

# ---- objects
ob_cylinder = bpy.data.objects.new('Cylinder', me_cylinder)

# ---- transforms, parenting, visibility, modifiers, constraints
ob_cylinder.location = (0.0, 0.0, 0.2527)
ob_cylinder.scale = (0.2956, 0.2956, 0.2956)

# ---- collection membership
col_collection.objects.link(ob_cylinder)

# ---- scene / render settings (as saved in the file)
scene.frame_start = 1; scene.frame_end = 250; scene.frame_set(1)
scene.render.engine = 'BLENDER_EEVEE_NEXT'
scene.cycles.sampling_pattern = 'TABULATED_SOBOL'
scene.view_settings.view_transform = 'Filmic'
bpy.context.view_layer.update()

# ---- added for rendering (the .blend has no active camera and no usable light): camera, sun
cam_auto = bpy.data.cameras.new('AutoCamera')
cam_auto.lens = 50.0
cam_auto.sensor_width = 36.0
cam_auto.clip_end = 1000.0
ob_auto_camera = bpy.data.objects.new('AutoCamera', cam_auto)
scene.collection.objects.link(ob_auto_camera)
ob_auto_camera.location = (3.99963, -4.98134, 4.50999)
ob_auto_camera.rotation_euler = (1.09748, -7.21219e-08, 0.694738)
scene.camera = ob_auto_camera
light_auto_sun = bpy.data.lights.new('AutoSun', 'SUN')
light_auto_sun.energy = 3.0
light_auto_sun.angle = 0.0523599
ob_auto_sun = bpy.data.objects.new('AutoSun', light_auto_sun)
scene.collection.objects.link(ob_auto_sun)
ob_auto_sun.rotation_euler = (0.872665, 0.174533, 0.523599)
bpy.context.view_layer.update()
